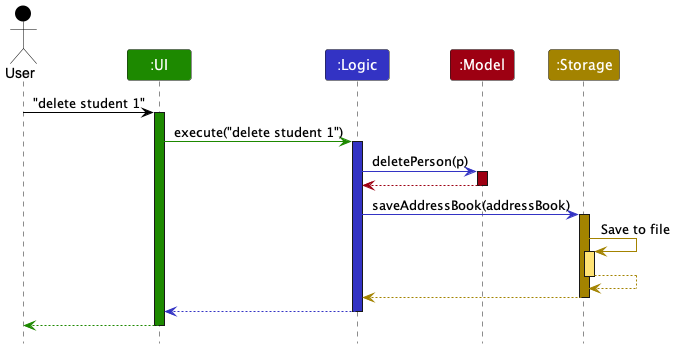

The diagram above was rendered by PlantUML. Its source (embedded in the PNG):
@startuml
!include style.puml
skinparam ArrowFontStyle plain

Actor User as user USER_COLOR
Participant ":UI" as ui UI_COLOR
Participant ":Logic" as logic LOGIC_COLOR
Participant ":Model" as model MODEL_COLOR
Participant ":Storage" as storage STORAGE_COLOR

user -[USER_COLOR]> ui : "delete student 1"
activate ui UI_COLOR

ui -[UI_COLOR]> logic : execute("delete student 1")
activate logic LOGIC_COLOR

logic -[LOGIC_COLOR]> model : deletePerson(p)
activate model MODEL_COLOR

model -[MODEL_COLOR]-> logic
deactivate model

logic -[LOGIC_COLOR]> storage : saveAddressBook(addressBook)
activate storage STORAGE_COLOR

storage -[STORAGE_COLOR]> storage : Save to file
activate storage STORAGE_COLOR_T1
storage --[STORAGE_COLOR]> storage
deactivate storage

storage --[STORAGE_COLOR]> logic
deactivate storage

logic --[LOGIC_COLOR]> ui
deactivate logic

ui--[UI_COLOR]> user
deactivate ui
@enduml